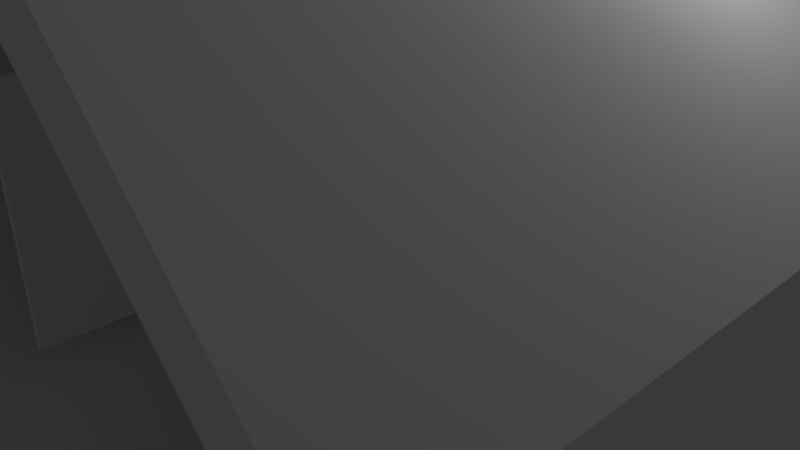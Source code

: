 # Source: Corridoiospazialo.blend  (saved by Blender 2.78.0; exported with 4.5.12 LTS)
import bpy
from mathutils import Matrix  # noqa: F401  (used for matrix-valued properties, if any)

bpy.ops.wm.read_factory_settings(use_empty=True)
scene = bpy.context.scene
scene.name = 'Scene'

# ---- collections
col_collection_1 = bpy.data.collections.new('Collection 1'); scene.collection.children.link(col_collection_1)

# ---- materials (node trees are filled in below, after node groups)
mat_material_002 = bpy.data.materials.new('Material.002')
mat_material_002.alpha_threshold = 0.0
mat_material_002.use_transparent_shadow = False
mat_material_002.roughness = 0.5

# ---- material node trees

# ---- world
world_world = bpy.data.worlds.new('World'); scene.world = world_world
world_world.color = (0.05088, 0.05088, 0.05088)
world_world.use_sun_shadow = False
world_world.sun_shadow_jitter_overblur = 0.0
world_world.cycles.sampling_method = 'MANUAL'

# ---- cameras
cam_camera = bpy.data.cameras.new('Camera')
cam_camera.clip_end = 100.0
cam_camera.lens = 35.0
cam_camera.sensor_width = 32.0
cam_camera.sensor_height = 18.0
cam_camera.ortho_scale = 7.314
cam_camera.dof.focus_distance = 0.0
cam_camera.dof.aperture_fstop = 128.0

# ---- lights
light_lamp = bpy.data.lights.new('Lamp', 'POINT')
light_lamp.transmission_factor = 0.0
light_lamp.cutoff_distance = 30.0
light_lamp.energy = 100.0
light_lamp.shadow_buffer_clip_start = 1.001
light_lamp.shadow_soft_size = 0.1
light_lamp.shadow_maximum_resolution = 0.006
light_lamp.use_absolute_resolution = True

# ---- meshes
me_cube_009 = bpy.data.meshes.new('Cube.009')
me_cube_009.from_pydata([(-2.055, -4.451, -0.07182), (-2.055, -4.451, 0.07182), (-2.055, 4.451, -0.07182), (-2.055, 4.451, 0.07182), (2.055, -4.451, -0.07182), (2.055, -4.451, 0.07182), (2.055, 4.451, -0.07182), (2.055, 4.451, 0.07182)], [], [(0, 1, 3, 2), (2, 3, 7, 6), (6, 7, 5, 4), (4, 5, 1, 0), (2, 6, 4, 0), (7, 3, 1, 5)])
me_cube_009.use_remesh_preserve_volume = False
me_cube_009.use_remesh_preserve_attributes = False
me_cube_009.use_mirror_vertex_groups = False
me_cube_009.update()
me_cube_008 = bpy.data.meshes.new('Cube.008')
me_cube_008.from_pydata([(-2.055, -4.451, -0.07182), (-2.055, -4.451, 0.07182), (-2.055, 4.451, -0.07182), (-2.055, 4.451, 0.07182), (2.055, -4.451, -0.07182), (2.055, -4.451, 0.07182), (2.055, 4.451, -0.07182), (2.055, 4.451, 0.07182)], [], [(0, 1, 3, 2), (2, 3, 7, 6), (6, 7, 5, 4), (4, 5, 1, 0), (2, 6, 4, 0), (7, 3, 1, 5)])
me_cube_008.use_remesh_preserve_volume = False
me_cube_008.use_remesh_preserve_attributes = False
me_cube_008.use_mirror_vertex_groups = False
me_cube_008.update()
me_cube_007 = bpy.data.meshes.new('Cube.007')
me_cube_007.from_pydata([(-2.055, -4.451, -0.07182), (-2.055, -4.451, 0.07182), (-2.055, 4.451, -0.07182), (-2.055, 4.451, 0.07182), (2.055, -4.451, -0.07182), (2.055, -4.451, 0.07182), (2.055, 4.451, -0.07182), (2.055, 4.451, 0.07182)], [], [(0, 1, 3, 2), (2, 3, 7, 6), (6, 7, 5, 4), (4, 5, 1, 0), (2, 6, 4, 0), (7, 3, 1, 5)])
me_cube_007.use_remesh_preserve_volume = False
me_cube_007.use_remesh_preserve_attributes = False
me_cube_007.use_mirror_vertex_groups = False
me_cube_007.update()
me_cube_006 = bpy.data.meshes.new('Cube.006')
me_cube_006.from_pydata([(-2.055, -4.451, -0.07182), (-2.055, -4.451, 0.07182), (-2.055, 4.451, -0.07182), (-2.055, 4.451, 0.07182), (2.055, -4.451, -0.07182), (2.055, -4.451, 0.07182), (2.055, 4.451, -0.07182), (2.055, 4.451, 0.07182)], [], [(0, 1, 3, 2), (2, 3, 7, 6), (6, 7, 5, 4), (4, 5, 1, 0), (2, 6, 4, 0), (7, 3, 1, 5)])
me_cube_006.use_remesh_preserve_volume = False
me_cube_006.use_remesh_preserve_attributes = False
me_cube_006.use_mirror_vertex_groups = False
me_cube_006.update()
me_cube_003 = bpy.data.meshes.new('Cube.003')
me_cube_003.from_pydata([(1.533, 0.9548, -0.4274), (1.482, 0.9556, -0.4786), (1.357, 1.081, -0.4786), (1.356, 1.132, -0.4274), (1.482, 1.132, -0.3014), (1.533, 1.081, -0.3014), (1.533, -1.081, -0.3014), (1.482, -1.132, -0.3014), (1.356, -1.132, -0.4274), (1.357, -1.081, -0.4786), (1.482, -0.9556, -0.4786), (1.533, -0.9548, -0.4274), (-1.482, -1.132, -0.3014), (-1.533, -1.081, -0.3014), (-1.533, -0.9548, -0.4274), (-1.482, -0.9556, -0.4786), (-1.357, -1.081, -0.4786), (-1.356, -1.132, -0.4274), (-1.356, 1.132, -0.4274), (-1.357, 1.081, -0.4786), (-1.482, 0.9556, -0.4786), (-1.533, 0.9548, -0.4274), (-1.533, 1.081, -0.3014), (-1.482, 1.132, -0.3014), (1.533, 1.081, 1.021), (1.482, 1.132, 1.021), (1.356, 1.132, 1.147), (1.356, 1.081, 1.198), (1.482, 0.9548, 1.198), (1.533, 0.9548, 1.147), (1.533, -0.9548, 1.147), (1.482, -0.9548, 1.198), (1.356, -1.081, 1.198), (1.356, -1.132, 1.147), (1.482, -1.132, 1.021), (1.533, -1.081, 1.021), (-1.356, -1.132, 1.147), (-1.356, -1.081, 1.198), (-1.482, -0.9548, 1.198), (-1.533, -0.9548, 1.147), (-1.533, -1.081, 1.021), (-1.482, -1.132, 1.021), (-1.482, 1.132, 1.021), (-1.533, 1.081, 1.021), (-1.533, 0.9548, 1.147), (-1.482, 0.9548, 1.198), (-1.356, 1.081, 1.198), (-1.356, 1.132, 1.147), (1.381, 1.036, -1.009), (1.403, 1.013, -1.009), (1.403, -1.013, -1.009), (1.381, -1.036, -1.009), (-1.381, -1.036, -1.009), (-1.403, -1.013, -1.009), (-1.403, 1.013, -1.009), (-1.381, 1.036, -1.009), (1.403, 1.013, -0.4786), (1.381, 1.036, -0.4786), (1.381, -1.036, -0.4786), (1.403, -1.013, -0.4786), (-1.403, -1.013, -0.4786), (-1.381, -1.036, -0.4786), (-1.381, 1.036, -0.4786), (-1.403, 1.013, -0.4786), (-1.403, -0.3378, -1.009), (-1.403, 0.3378, -1.009), (1.403, 0.3378, -1.009), (1.403, -0.3378, -1.009), (0.4602, -1.036, -1.009), (-0.4602, -1.036, -1.009), (-0.4602, 1.036, -1.009), (0.4602, 1.036, -1.009), (-1.403, -0.3378, -0.6527), (-1.403, 0.3378, -0.6527), (1.403, 0.3378, -0.6527), (1.403, -0.3378, -0.6527), (0.4602, -1.036, -0.6527), (-0.4602, -1.036, -0.6527), (0.4602, 1.036, -0.6527), (-0.4602, 1.036, -0.6527), (-1.293, -0.3378, -1.009), (-1.293, 0.3378, -1.009), (-1.293, -0.3378, -0.6527), (-1.293, 0.3378, -0.6527), (1.293, 0.3378, -1.009), (1.293, -0.3378, -1.009), (1.293, 0.3378, -0.6527), (1.293, -0.3378, -0.6527), (0.4602, -0.9262, -1.009), (-0.4602, -0.9262, -1.009), (0.4602, -0.9262, -0.6527), (-0.4602, -0.9262, -0.6527), (-0.4602, 0.9262, -1.009), (0.4602, 0.9262, -1.009), (0.4602, 0.9262, -0.6527), (-0.4602, 0.9262, -0.6527), (1.368, 0.9885, -1.043), (1.347, 1.01, -1.043), (1.347, -1.01, -1.043), (1.368, -0.9885, -1.043), (-1.368, -0.9885, -1.043), (-1.347, -1.01, -1.043), (-1.347, 1.01, -1.043), (-1.368, 0.9885, -1.043), (0.4489, 1.01, -1.043), (1.368, -0.3295, -1.043), (-0.4489, -1.01, -1.043), (-1.368, 0.3295, -1.043), (-1.368, -0.3295, -1.043), (1.368, 0.3295, -1.043), (0.4489, -1.01, -1.043), (-0.4489, 1.01, -1.043), (-1.262, -0.3295, -1.043), (-1.262, 0.3295, -1.043), (1.262, 0.3295, -1.043), (1.262, -0.3295, -1.043), (0.4489, -0.9034, -1.043), (-0.4489, -0.9034, -1.043), (-0.4489, 0.9034, -1.043), (0.4489, 0.9034, -1.043), (1.381, 1.036, -0.6527), (1.403, 1.013, -0.6527), (1.403, -1.013, -0.6527), (1.381, -1.036, -0.6527), (-1.381, -1.036, -0.6527), (-1.403, -1.013, -0.6527), (-1.403, 1.013, -0.6527), (-1.381, 1.036, -0.6527)], [], [(8, 33, 36, 17), (7, 8, 11, 6), (4, 5, 0, 3), (40, 41, 36, 39), (0, 29, 30, 11), (22, 23, 18, 21), (13, 14, 17, 12), (41, 12, 17, 36), (14, 39, 44, 21), (37, 38, 39, 36), (46, 45, 28, 27), (43, 44, 47, 42), (47, 44, 45, 46), (0, 11, 10, 1), (24, 5, 4, 25), (2, 19, 18, 3), (22, 43, 42, 23), (46, 27, 26, 47), (34, 7, 6, 35), (28, 31, 30, 29), (8, 17, 16, 9), (40, 13, 12, 41), (32, 37, 36, 33), (14, 21, 20, 15), (38, 45, 44, 39), (35, 6, 11, 30), (1, 2, 3, 0), (11, 8, 9, 10), (17, 14, 15, 16), (19, 20, 21, 18), (126, 63, 62, 127), (122, 59, 58, 123), (124, 61, 60, 125), (93, 71, 104, 119), (49, 66, 109, 96), (28, 45, 38, 31), (92, 93, 119, 118), (42, 47, 18, 23), (74, 75, 87, 86), (18, 47, 26, 3), (96, 109, 114, 115, 105, 99, 98, 110, 116, 117, 106, 101, 100, 108, 112, 113, 107, 103, 102, 111, 118, 119, 104, 97), (25, 4, 3, 26), (24, 29, 0, 5), (40, 39, 14, 13), (22, 21, 44, 43), (34, 33, 8, 7), (94, 93, 92, 95), (88, 90, 91, 89), (84, 86, 87, 85), (80, 82, 83, 81), (78, 71, 93, 94), (68, 76, 90, 88), (72, 73, 83, 82), (70, 79, 95, 92), (77, 69, 89, 91), (66, 74, 86, 84), (79, 78, 94, 95), (75, 67, 85, 87), (64, 72, 82, 80), (68, 88, 116, 110), (76, 77, 91, 90), (73, 65, 81, 83), (71, 48, 97, 104), (89, 69, 106, 117), (84, 85, 115, 114), (67, 50, 99, 105), (53, 64, 108, 100), (52, 53, 100, 101), (69, 52, 101, 106), (48, 49, 96, 97), (65, 54, 103, 107), (66, 84, 114, 109), (88, 89, 117, 116), (85, 67, 105, 115), (54, 55, 102, 103), (55, 70, 111, 102), (64, 80, 112, 108), (80, 81, 113, 112), (70, 92, 118, 111), (50, 51, 98, 99), (51, 68, 110, 98), (81, 65, 107, 113), (37, 32, 31, 38), (31, 32, 33, 30), (34, 35, 30, 33), (27, 28, 29, 26), (24, 25, 26, 29), (120, 57, 56, 121), (20, 19, 62, 63), (16, 15, 60, 61), (10, 9, 58, 59), (57, 2, 1, 56), (1, 10, 59, 56), (2, 57, 62, 19), (15, 20, 63, 60), (9, 16, 61, 58), (48, 120, 121, 49), (50, 122, 123, 51), (52, 124, 125, 53), (54, 126, 127, 55), (48, 71, 78, 120), (55, 127, 79, 70), (54, 65, 73, 126), (53, 125, 72, 64), (52, 69, 77, 124), (51, 123, 76, 68), (50, 67, 75, 122), (49, 121, 74, 66), (63, 126, 73, 72, 125, 60), (61, 124, 77, 76, 123, 58), (59, 122, 75, 74, 121, 56), (57, 120, 78, 79, 127, 62)])
me_cube_003.polygons.foreach_set('use_smooth', [True] * 112)
_k = set([(0, 1), (0, 5), (0, 11), (1, 2), (1, 10), (2, 3), (2, 19), (3, 4), (3, 18), (4, 5), (4, 25), (5, 24), (6, 7), (6, 11), (6, 35), (7, 8), (7, 34), (8, 9), (8, 17), (9, 10), (9, 16), (10, 11), (12, 13), (12, 17), (12, 41), (13, 14), (13, 40), (14, 15), (14, 21), (15, 16), (15, 20), (16, 17), (18, 19), (18, 23), (19, 20), (20, 21), (21, 22), (22, 23), (22, 43), (23, 42), (24, 25), (24, 29), (25, 26), (26, 27), (26, 47), (27, 28), (27, 46), (28, 29), (28, 31), (29, 30), (30, 31), (30, 35), (31, 32), (32, 33), (32, 37), (33, 34), (33, 36), (34, 35), (36, 37), (36, 41), (37, 38), (38, 39), (38, 45), (39, 40), (39, 44), (40, 41), (42, 43), (42, 47), (43, 44), (44, 45), (45, 46), (46, 47), (48, 49), (48, 71), (48, 97), (48, 120), (49, 66), (49, 96), (49, 121), (50, 51), (50, 67), (50, 99), (50, 122), (51, 68), (51, 98), (51, 123), (52, 53), (52, 69), (52, 101), (52, 124), (53, 64), (53, 100), (53, 125), (54, 55), (54, 65), (54, 103), (54, 126), (55, 70), (55, 102), (55, 127), (56, 57), (56, 59), (56, 121), (57, 62), (57, 120), (58, 59), (58, 61), (58, 123), (59, 122), (60, 61), (60, 63), (60, 125), (61, 124), (62, 63), (62, 127), (63, 126), (64, 72), (64, 80), (64, 108), (65, 73), (65, 81), (65, 107), (66, 74), (66, 84), (66, 109), (67, 75), (67, 85), (67, 105), (68, 76), (68, 88), (68, 110), (69, 77), (69, 89), (69, 106), (70, 79), (70, 92), (70, 111), (71, 78), (71, 93), (71, 104), (72, 73), (72, 82), (73, 83), (74, 75), (74, 86), (75, 87), (76, 77), (76, 90), (77, 91), (78, 79), (78, 94), (79, 95), (80, 81), (80, 82), (80, 112), (81, 83), (81, 113), (82, 83), (84, 85), (84, 86), (84, 114), (85, 87), (85, 115), (86, 87), (88, 89), (88, 90), (88, 116), (89, 91), (89, 117), (90, 91), (92, 93), (92, 95), (92, 118), (93, 94), (93, 119), (94, 95), (96, 97), (96, 109), (97, 104), (98, 99), (98, 110), (99, 105), (100, 101), (100, 108), (101, 106), (102, 103), (102, 111), (103, 107), (104, 119), (105, 115), (106, 117), (107, 113), (108, 112), (109, 114), (110, 116), (111, 118), (112, 113), (114, 115), (116, 117), (118, 119)])
me_cube_003.attributes.new('sharp_edge', 'BOOLEAN', 'EDGE').data.foreach_set('value', [ (min(e.vertices), max(e.vertices)) in _k for e in me_cube_003.edges])
_uv = me_cube_003.uv_layers.new(name='UVMap')
_uv.uv.foreach_set('vector', [0.3581, 0.4575, 0.3581, 0.6499, 0.02681, 0.6499, 0.02681, 0.4575, 0.3736, 0.4729, 0.3736, 0.4575, 0.3952, 0.4575, 0.3798, 0.4729, 0.3192, 0.1379, 0.3129, 0.1379, 0.3129, 0.1225, 0.3346, 0.1225, 0.9516, 0.2994, 0.9579, 0.2994, 0.9579, 0.3148, 0.9362, 0.3148, 0.6285, 0.4575, 0.6285, 0.6498, 0.3952, 0.6498, 0.3952, 0.4575, 0.6875, 0.1379, 0.6813, 0.1379, 0.6813, 0.1225, 0.7029, 0.1225, 0.9516, 0.1379, 0.9362, 0.1225, 0.9579, 0.1225, 0.9579, 0.1379, 0.01141, 0.6345, 0.01141, 0.4729, 0.02681, 0.4575, 0.02681, 0.6499, 0.9362, 0.1225, 0.9362, 0.3148, 0.7029, 0.3148, 0.7029, 0.1225, 0.9516, 0.3211, 0.9362, 0.3211, 0.9362, 0.3148, 0.9579, 0.3148, 0.6875, 0.3365, 0.7029, 0.3211, 0.7029, 0.6832, 0.6875, 0.6678, 0.6875, 0.2994, 0.7029, 0.3148, 0.6813, 0.3148, 0.6813, 0.2994, 0.6813, 0.3148, 0.7029, 0.3148, 0.7029, 0.3211, 0.6875, 0.3211, 0.6285, 0.4575, 0.3952, 0.4575, 0.3951, 0.4512, 0.6286, 0.4512, 0.3129, 0.2994, 0.3129, 0.1379, 0.3192, 0.1379, 0.3192, 0.2994, 0.3344, 0.1162, 0.666, 0.1162, 0.6659, 0.1225, 0.3346, 0.1225, 0.6875, 0.1379, 0.6875, 0.2994, 0.6813, 0.2994, 0.6813, 0.1379, 0.6659, 0.3211, 0.3346, 0.3211, 0.3346, 0.3148, 0.6659, 0.3148, 0.3736, 0.6344, 0.3736, 0.4729, 0.3798, 0.4729, 0.3798, 0.6344, 0.6285, 0.6561, 0.3952, 0.6561, 0.3952, 0.6498, 0.6285, 0.6498, 0.3581, 0.4575, 0.02681, 0.4575, 0.02668, 0.4513, 0.3583, 0.4513, 0.9516, 0.2994, 0.9516, 0.1379, 0.9579, 0.1379, 0.9579, 0.2994, 0.3581, 0.6561, 0.02681, 0.6561, 0.02681, 0.6499, 0.3581, 0.6499, 0.9362, 0.1225, 0.7029, 0.1225, 0.7029, 0.1162, 0.9363, 0.1162, 0.9362, 0.3211, 0.7029, 0.3211, 0.7029, 0.3148, 0.9362, 0.3148, 0.3798, 0.6344, 0.3798, 0.4729, 0.3952, 0.4575, 0.3952, 0.6498, 0.3192, 0.1162, 0.3344, 0.1162, 0.3346, 0.1225, 0.3129, 0.1225, 0.3952, 0.4575, 0.3736, 0.4575, 0.3798, 0.4512, 0.3951, 0.4512, 0.9579, 0.1225, 0.9362, 0.1225, 0.9363, 0.1162, 0.9516, 0.1162, 0.6875, 0.1162, 0.7029, 0.1162, 0.7029, 0.1225, 0.6813, 0.1225, 0.6958, 0.09497, 0.6958, 0.1162, 0.693, 0.1162, 0.693, 0.09497, 0.3881, 0.43, 0.3881, 0.4512, 0.3853, 0.4512, 0.3853, 0.43, 0.9461, 0.09497, 0.9461, 0.1162, 0.9434, 0.1162, 0.9434, 0.09497, 0.7024, 0.8344, 0.7024, 0.8415, 0.6994, 0.8391, 0.6994, 0.8322, 0.6357, 0.3864, 0.5532, 0.3864, 0.5521, 0.3823, 0.6326, 0.3823, 0.7029, 0.6832, 0.7029, 0.3211, 0.9362, 0.3211, 0.9362, 0.6832, 0.5564, 0.05142, 0.444, 0.05142, 0.4454, 0.04731, 0.5551, 0.04731, 0.6813, 0.2994, 0.6659, 0.3148, 0.6659, 0.1225, 0.6813, 0.1379, 0.4462, 0.7799, 0.4462, 0.8625, 0.4328, 0.8625, 0.4328, 0.7799, 0.6659, 0.1225, 0.6659, 0.3148, 0.3346, 0.3148, 0.3346, 0.1225, 0.442, 0.7005, 0.442, 0.781, 0.4289, 0.781, 0.4289, 0.8615, 0.442, 0.8615, 0.442, 0.942, 0.4393, 0.9446, 0.3296, 0.9446, 0.3296, 0.9316, 0.22, 0.9316, 0.22, 0.9446, 0.1103, 0.9446, 0.1076, 0.942, 0.1076, 0.8615, 0.1207, 0.8615, 0.1207, 0.781, 0.1076, 0.781, 0.1076, 0.7005, 0.1103, 0.6978, 0.22, 0.6978, 0.22, 0.7108, 0.3296, 0.7108, 0.3296, 0.6978, 0.4393, 0.6978, 0.3192, 0.2994, 0.3192, 0.1379, 0.3346, 0.1225, 0.3346, 0.3148, 0.6439, 0.6344, 0.6285, 0.6498, 0.6285, 0.4575, 0.6439, 0.4729, 0.9516, 0.2994, 0.9362, 0.3148, 0.9362, 0.1225, 0.9516, 0.1379, 0.6875, 0.1379, 0.7029, 0.1225, 0.7029, 0.3148, 0.6875, 0.2994, 0.3736, 0.6344, 0.3581, 0.6499, 0.3581, 0.4575, 0.3736, 0.4729, 0.444, 0.09498, 0.444, 0.05142, 0.5564, 0.05142, 0.5564, 0.09498, 0.2487, 0.3865, 0.2487, 0.43, 0.1363, 0.43, 0.1363, 0.3865, 0.5532, 0.3864, 0.5532, 0.43, 0.4706, 0.43, 0.4706, 0.3864, 0.8609, 0.05142, 0.8609, 0.09497, 0.7783, 0.09497, 0.7783, 0.05142, 0.7978, 0.7703, 0.7978, 0.7377, 0.8046, 0.7377, 0.8046, 0.7703, 0.7989, 0.8321, 0.7989, 0.7995, 0.8057, 0.7995, 0.8057, 0.8321, 0.1034, 0.8625, 0.1034, 0.7799, 0.1168, 0.7799, 0.1168, 0.8625, 0.7844, 0.9138, 0.8157, 0.9138, 0.8157, 0.9208, 0.7844, 0.9208, 0.7382, 0.8672, 0.7382, 0.8346, 0.745, 0.8346, 0.745, 0.8672, 0.7785, 0.8321, 0.7785, 0.7995, 0.7853, 0.7995, 0.7853, 0.8321, 0.2186, 0.6947, 0.331, 0.6947, 0.331, 0.7081, 0.2186, 0.7081, 0.7278, 0.7885, 0.6965, 0.7885, 0.6965, 0.7814, 0.7278, 0.7814, 0.7989, 0.7995, 0.7989, 0.8321, 0.7921, 0.8321, 0.7921, 0.7995, 0.7083, 0.8423, 0.7083, 0.8493, 0.7054, 0.8501, 0.7054, 0.8432, 0.331, 0.9477, 0.2186, 0.9477, 0.2186, 0.9344, 0.331, 0.9344, 0.7853, 0.8321, 0.7853, 0.7995, 0.7921, 0.7995, 0.7921, 0.8321, 0.444, 0.05142, 0.3316, 0.05142, 0.3357, 0.04731, 0.4454, 0.04731, 0.7024, 0.8493, 0.7024, 0.8423, 0.7054, 0.8432, 0.7054, 0.8501, 0.5532, 0.3864, 0.4706, 0.3864, 0.4716, 0.3823, 0.5521, 0.3823, 0.4706, 0.3864, 0.3881, 0.3864, 0.3911, 0.3823, 0.4716, 0.3823, 0.9434, 0.05142, 0.8609, 0.05142, 0.8598, 0.04731, 0.9403, 0.04731, 0.9461, 0.05142, 0.9434, 0.05142, 0.9403, 0.04731, 0.943, 0.04731, 0.1363, 0.3865, 0.02382, 0.3865, 0.02797, 0.3824, 0.1376, 0.3824, 0.3316, 0.05142, 0.3288, 0.05142, 0.3331, 0.04731, 0.3357, 0.04731, 0.7783, 0.05142, 0.6958, 0.05142, 0.6988, 0.04731, 0.7793, 0.04731, 0.6965, 0.8419, 0.6965, 0.8348, 0.6994, 0.8322, 0.6994, 0.8391, 0.2487, 0.3865, 0.1363, 0.3865, 0.1376, 0.3824, 0.2473, 0.3824, 0.6965, 0.8489, 0.6965, 0.8419, 0.6994, 0.8446, 0.6994, 0.8515, 0.6958, 0.05142, 0.693, 0.05142, 0.6962, 0.04731, 0.6988, 0.04731, 0.6689, 0.05142, 0.5564, 0.05142, 0.5551, 0.04731, 0.6647, 0.04731, 0.7024, 0.8415, 0.7024, 0.8486, 0.6994, 0.8501, 0.6994, 0.8432, 0.8609, 0.05142, 0.7783, 0.05142, 0.7793, 0.04731, 0.8598, 0.04731, 0.7083, 0.8322, 0.7083, 0.8393, 0.7054, 0.84, 0.7054, 0.8331, 0.3881, 0.3864, 0.3853, 0.3864, 0.3885, 0.3823, 0.3911, 0.3823, 0.3611, 0.3865, 0.2487, 0.3865, 0.2473, 0.3824, 0.357, 0.3824, 0.7024, 0.8393, 0.7024, 0.8322, 0.7054, 0.8339, 0.7054, 0.8408, 0.9516, 0.3365, 0.9516, 0.6678, 0.9362, 0.6832, 0.9362, 0.3211, 0.3952, 0.6561, 0.3798, 0.6561, 0.3736, 0.6498, 0.3952, 0.6498, 0.3736, 0.6344, 0.3798, 0.6344, 0.3952, 0.6498, 0.3736, 0.6498, 0.3346, 0.3211, 0.3192, 0.3211, 0.3129, 0.3148, 0.3346, 0.3148, 0.3129, 0.2994, 0.3192, 0.2994, 0.3346, 0.3148, 0.3129, 0.3148, 0.3316, 0.09498, 0.3316, 0.1162, 0.3288, 0.1162, 0.3288, 0.09498, 0.09372, 0.7045, 0.109, 0.6892, 0.1061, 0.6947, 0.1034, 0.6974, 0.109, 0.9533, 0.09372, 0.9379, 0.1034, 0.945, 0.1061, 0.9477, 0.4558, 0.9379, 0.4406, 0.9533, 0.4434, 0.9477, 0.4462, 0.945, 0.4434, 0.6947, 0.4406, 0.6892, 0.4558, 0.7045, 0.4462, 0.6974, 0.4558, 0.7045, 0.4558, 0.9379, 0.4462, 0.945, 0.4462, 0.6974, 0.4406, 0.6892, 0.4434, 0.6947, 0.1061, 0.6947, 0.109, 0.6892, 0.09372, 0.9379, 0.09372, 0.7045, 0.1034, 0.6974, 0.1034, 0.945, 0.4406, 0.9533, 0.109, 0.9533, 0.1061, 0.9477, 0.4434, 0.9477, 0.3316, 0.05142, 0.3316, 0.09498, 0.3288, 0.09498, 0.3288, 0.05142, 0.3881, 0.3864, 0.3881, 0.43, 0.3853, 0.43, 0.3853, 0.3864, 0.9461, 0.05142, 0.9461, 0.09497, 0.9434, 0.09497, 0.9434, 0.05142, 0.6958, 0.05142, 0.6958, 0.09497, 0.693, 0.09497, 0.693, 0.05142, 0.3316, 0.05142, 0.444, 0.05142, 0.444, 0.09498, 0.3316, 0.09498, 0.6689, 0.05142, 0.6689, 0.09498, 0.5564, 0.09498, 0.5564, 0.05142, 0.6958, 0.05142, 0.7783, 0.05142, 0.7783, 0.09497, 0.6958, 0.09497, 0.9434, 0.05142, 0.9434, 0.09497, 0.8609, 0.09497, 0.8609, 0.05142, 0.02382, 0.3865, 0.1363, 0.3865, 0.1363, 0.43, 0.02382, 0.43, 0.3611, 0.3865, 0.3611, 0.43, 0.2487, 0.43, 0.2487, 0.3865, 0.3881, 0.3864, 0.4706, 0.3864, 0.4706, 0.43, 0.3881, 0.43, 0.6357, 0.3864, 0.6357, 0.43, 0.5532, 0.43, 0.5532, 0.3864, 0.6958, 0.1162, 0.6958, 0.09497, 0.7783, 0.09497, 0.8609, 0.09497, 0.9434, 0.09497, 0.9434, 0.1162, 0.02382, 0.4513, 0.02382, 0.43, 0.1363, 0.43, 0.2487, 0.43, 0.3611, 0.43, 0.3611, 0.4513, 0.3881, 0.4512, 0.3881, 0.43, 0.4706, 0.43, 0.5532, 0.43, 0.6357, 0.43, 0.6357, 0.4512, 0.3316, 0.1162, 0.3316, 0.09498, 0.444, 0.09498, 0.5564, 0.09498, 0.6689, 0.09498, 0.6689, 0.1162])
_uv.active_render = True
_uv = me_cube_003.uv_layers.new(name='UVMap.001')
_uv.uv.foreach_set('vector', [0.178, 0.2863, 0.178, 1.073, -1.178, 1.073, -1.178, 0.2863, 0.2411, 0.3493, 0.178, 0.2863, 0.2666, 0.2863, 0.2666, 0.3493, 0.2411, 0.066, 0.2666, 0.04043, 0.2666, -0.02259, 0.178, 0.066, 0.9596, 0.01044, 0.934, 0.01044, 0.934, 0.07346, 1.023, 0.07346, 0.9774, 0.2863, 0.9774, 1.073, 0.02259, 1.073, 0.02259, 0.2863, 0.7334, 0.3493, 0.7589, 0.3493, 0.822, 0.2863, 0.7334, 0.2863, 0.9596, 0.3493, 1.023, 0.2863, 0.934, 0.2863, 0.934, 0.3493, 0.7589, 0.01044, 0.7589, -0.6507, 0.822, -0.7137, 0.822, 0.07346, 0.02259, 0.2863, 0.02259, 1.073, 0.9774, 1.073, 0.9774, 0.2863, 0.9596, 0.09902, 1.023, 0.09902, 1.023, 0.07346, 0.934, 0.07346, 0.822, 0.04043, 0.7589, -0.02259, 2.241, -0.02259, 2.178, 0.04043, 0.7334, 0.01044, 0.7334, 0.07346, 0.822, 0.07346, 0.7589, 0.01044, 0.822, 0.07346, 0.7334, 0.07346, 0.7589, 0.09902, 0.822, 0.09902, 0.2666, 0.9774, 0.2666, 0.02259, 0.2411, 0.02222, 0.2411, 0.9778, 0.2666, 0.01044, 0.2666, -0.6507, 0.2411, -0.6507, 0.2411, 0.01044, 0.1785, 0.04043, -1.179, 0.04043, -1.178, 0.066, 0.178, 0.066, 0.7334, 0.3493, 0.7334, 1.01, 0.7589, 1.01, 0.7589, 0.3493, 0.822, 0.04043, 2.178, 0.04043, 2.178, 0.066, 0.822, 0.066, 0.2411, 0.01044, 0.2411, -0.6507, 0.2666, -0.6507, 0.2666, 0.01044, 0.2411, 0.9774, 0.2411, 0.02259, 0.2666, 0.02259, 0.2666, 0.9774, 0.178, 0.934, -1.178, 0.934, -1.179, 0.9596, 0.1785, 0.9596, 0.7334, 0.01044, 0.7334, -0.6507, 0.7589, -0.6507, 0.7589, 0.01044, 0.178, 0.9596, -1.178, 0.9596, -1.178, 0.934, 0.178, 0.934, 0.7334, 0.02259, 0.7334, 0.9774, 0.7589, 0.9778, 0.7589, 0.02222, 0.7589, 0.02259, 0.7589, 0.9774, 0.7334, 0.9774, 0.7334, 0.02259, 0.9596, 0.01044, 0.9596, -0.6507, 1.023, -0.7137, 1.023, 0.07346, 0.9778, 0.2607, 1.04, 0.2607, 1.066, 0.2863, 0.9774, 0.2863, 0.02259, 0.2863, -0.066, 0.2863, -0.04043, 0.2607, 0.02222, 0.2607, 0.934, 0.2863, 1.023, 0.2863, 1.022, 0.2607, 0.9596, 0.2607, 0.04043, 0.2607, -0.02222, 0.2607, -0.02259, 0.2863, 0.066, 0.2863, -2.189, 0.1737, -2.189, 0.2607, -2.132, 0.2607, -2.132, 0.1737, -4.917, 0.1737, -4.917, 0.2607, -4.861, 0.2607, -4.861, 0.1737, -3.37, 0.1737, -3.37, 0.2607, -3.313, 0.2607, -3.313, 0.1737, 0.9631, 0.9954, 1.018, 0.9954, 1.005, 0.9786, 0.9517, 0.9786, 0.2015, 0.006688, 0.2015, -0.3311, 0.1842, -0.3353, 0.1842, -0.005774, 0.2411, 0.9774, -1.241, 0.9774, -1.241, 0.02259, 0.2411, 0.02259, 0.2699, 0.9954, 0.7301, 0.9954, 0.7244, 0.9786, 0.2756, 0.9786, 0.7589, 0.01044, 0.822, 0.07346, 0.822, -0.7137, 0.7589, -0.6507, 0.2015, 0.5094, 0.2015, 0.1737, 0.1467, 0.1737, 0.1467, 0.5094, 0.822, 0.2863, 0.822, 1.073, 2.178, 1.073, 2.178, 0.2863, 0.1842, 0.9942, 0.1842, 0.6647, 0.1308, 0.6647, 0.1308, 0.3353, 0.1842, 0.3353, 0.1842, 0.005774, 0.1733, -0.005164, -0.2756, -0.005164, -0.2756, 0.04828, -0.7244, 0.04828, -0.7244, -0.005164, -1.173, -0.005164, -1.184, 0.005774, -1.184, 0.3353, -1.131, 0.3353, -1.131, 0.6647, -1.184, 0.6647, -1.184, 0.9942, -1.173, 1.005, -0.7244, 1.005, -0.7244, 0.9517, -0.2756, 0.9517, -0.2756, 1.005, 0.1733, 1.005, 0.2411, 0.01044, 0.2411, -0.6507, 0.178, -0.7137, 0.178, 0.07346, 0.04043, 0.01044, -0.02259, 0.07346, -0.02259, -0.7137, 0.04043, -0.6507, 0.9596, 0.01044, 1.023, 0.07346, 1.023, -0.7137, 0.9596, -0.6507, 0.04043, 0.3493, -0.02259, 0.2863, -0.02259, 1.073, 0.04043, 1.01, 0.2411, 0.01044, 0.178, 0.07346, 0.178, -0.7137, 0.2411, -0.6507, -1.156, 0.1737, -1.156, -0.004585, -1.617, -0.004585, -1.617, 0.1737, -4.346, -0.004585, -4.346, 0.1737, -3.885, 0.1737, -3.885, -0.004585, -0.1918, -0.004585, -0.1918, 0.1737, 0.1467, 0.1737, 0.1467, -0.004585, -2.92, -0.004585, -2.92, 0.1737, -2.582, 0.1737, -2.582, -0.004585, -1.101, 0.1737, -1.101, -0.004585, -1.156, -0.004585, -1.156, 0.1737, -4.4, -0.004585, -4.4, 0.1737, -4.346, 0.1737, -4.346, -0.004585, -2.527, 0.5094, -2.527, 0.1737, -2.582, 0.1737, -2.582, 0.5094, -1.672, -0.004585, -1.672, 0.1737, -1.617, 0.1737, -1.617, -0.004585, -3.83, 0.1737, -3.83, -0.004585, -3.885, -0.004585, -3.885, 0.1737, -0.2466, -0.004585, -0.2466, 0.1737, -0.1918, 0.1737, -0.1918, -0.004585, -1.101, 0.631, -1.101, 0.1737, -1.156, 0.1737, -1.156, 0.631, 0.2015, 0.1737, 0.2015, -0.004585, 0.1467, -0.004585, 0.1467, 0.1737, -2.975, -0.004585, -2.975, 0.1737, -2.92, 0.1737, -2.92, -0.004585, 0.9821, 0.9954, 1.037, 0.9954, 1.048, 0.9786, 0.9948, 0.9786, -3.83, 0.631, -3.83, 0.1737, -3.885, 0.1737, -3.885, 0.631, -2.527, 0.1737, -2.527, -0.004585, -2.582, -0.004585, -2.582, 0.1737, 0.7301, 0.9954, 1.19, 0.9954, 1.173, 0.9786, 0.7244, 0.9786, 0.03689, 0.9954, -0.0179, 0.9954, -0.005164, 0.9786, 0.04828, 0.9786, 0.6689, 0.9954, 0.3311, 0.9954, 0.3353, 0.9786, 0.6647, 0.9786, 0.2015, 0.3311, 0.2015, -0.006688, 0.1842, 0.005774, 0.1842, 0.3353, 0.7985, 0.9933, 0.7985, 1.331, 0.8158, 1.335, 0.8158, 1.006, 0.8097, 0.9821, 0.7985, 0.9933, 0.8158, 1.006, 0.8267, 0.9948, 0.2699, 0.9954, -0.1903, 0.9954, -0.1733, 0.9786, 0.2756, 0.9786, 0.1903, 0.0179, 0.2015, 0.006688, 0.1842, -0.005774, 0.1733, 0.005164, 0.7985, 0.6689, 0.7985, 1.007, 0.8158, 0.9942, 0.8158, 0.6647, 0.2015, 0.9954, 0.1467, 0.9954, 0.1308, 0.9786, 0.1842, 0.9786, 0.7301, 0.9954, 0.2699, 0.9954, 0.2756, 0.9786, 0.7244, 0.9786, 0.1467, 0.9954, 0.2015, 0.9954, 0.1842, 0.9786, 0.1308, 0.9786, 0.7985, 0.006688, 0.8097, 0.0179, 0.8267, 0.005164, 0.8158, -0.005774, 0.8097, 0.9954, 1.27, 0.9954, 1.276, 0.9786, 0.8267, 0.9786, 0.7985, 0.9954, 0.8533, 0.9954, 0.8692, 0.9786, 0.8158, 0.9786, 0.3311, 0.9954, 0.6689, 0.9954, 0.6647, 0.9786, 0.3353, 0.9786, 0.0179, 0.9954, -0.03689, 0.9954, -0.04828, 0.9786, 0.005164, 0.9786, 0.2015, 0.9933, 0.1903, 0.9821, 0.1733, 0.9948, 0.1842, 1.006, 0.1903, 0.9954, -0.2699, 0.9954, -0.2756, 0.9786, 0.1733, 0.9786, 0.8533, 0.9954, 0.7985, 0.9954, 0.8158, 0.9786, 0.8692, 0.9786, 0.822, 0.9596, 2.178, 0.9596, 2.241, 1.023, 0.7589, 1.023, 0.2411, 0.09902, 0.178, 0.09902, 0.178, 0.07346, 0.2666, 0.07346, 0.2411, 0.01044, 0.2666, 0.01044, 0.2666, 0.07346, 0.178, 0.07346, 0.04043, 0.09902, -0.02259, 0.09902, -0.02259, 0.07346, 0.066, 0.07346, 0.2666, 0.04043, 0.2411, 0.066, 0.178, 0.066, 0.2666, -0.02259, -0.6412, 0.1737, -0.6412, 0.2607, -0.5844, 0.2607, -0.5844, 0.1737, 0.7589, 0.9778, 0.8215, 1.04, 0.8097, 1.018, 0.7985, 1.007, 0.8215, 0.9596, 0.7589, 1.022, 0.7985, 0.9933, 0.8097, 0.9821, 0.2411, 0.02222, 0.1785, -0.04043, 0.1903, -0.0179, 0.2015, -0.006688, 0.1903, 0.0179, 0.1785, 0.04043, 0.2411, -0.02222, 0.2015, 0.006687, 0.2411, 0.9778, 0.2411, 0.02222, 0.2015, -0.006688, 0.2015, 1.007, 0.1785, 0.04043, 0.1903, 0.0179, -1.19, 0.0179, -1.179, 0.04043, 0.7589, 0.02222, 0.7589, 0.9778, 0.7985, 1.007, 0.7985, -0.006688, 0.1785, 0.9596, -1.179, 0.9596, -1.19, 0.9821, 0.1903, 0.9821, -0.6412, -0.004585, -0.6412, 0.1737, -0.5844, 0.1737, -0.5844, -0.004585, -4.917, -0.004585, -4.917, 0.1737, -4.861, 0.1737, -4.861, -0.004585, -3.37, -0.004585, -3.37, 0.1737, -3.313, 0.1737, -3.313, -0.004585, -2.189, -0.004585, -2.189, 0.1737, -2.132, 0.1737, -2.132, -0.004585, -0.6412, -0.004585, -1.101, -0.004585, -1.101, 0.1737, -0.6412, 0.1737, -2.132, -0.004585, -2.132, 0.1737, -1.672, 0.1737, -1.672, -0.004585, -2.189, -0.004585, -2.527, -0.004585, -2.527, 0.1737, -2.189, 0.1737, -3.313, -0.004585, -3.313, 0.1737, -2.975, 0.1737, -2.975, -0.004585, -3.37, -0.004585, -3.83, -0.004585, -3.83, 0.1737, -3.37, 0.1737, -4.861, -0.004585, -4.861, 0.1737, -4.4, 0.1737, -4.4, -0.004585, 0.5393, -0.004585, 0.2015, -0.004585, 0.2015, 0.1737, 0.5393, 0.1737, -0.5844, -0.004585, -0.5844, 0.1737, -0.2466, 0.1737, -0.2466, -0.004585, 0.006688, 0.2607, 0.006688, 0.1737, -0.3311, 0.1737, -0.6689, 0.1737, -1.007, 0.1737, -1.007, 0.2607, 0.8097, 0.2607, 0.8097, 0.1737, 1.27, 0.1737, 1.73, 0.1737, 2.19, 0.1737, 2.19, 0.2607, 0.9933, 0.2607, 0.9933, 0.1737, 1.331, 0.1737, 1.669, 0.1737, 2.007, 0.1737, 2.007, 0.2607, 0.1903, 0.2607, 0.1903, 0.1737, -0.2699, 0.1737, -0.7301, 0.1737, -1.19, 0.1737, -1.19, 0.2607])
_ca = me_cube_003.color_attributes.new('Col', 'BYTE_COLOR', 'CORNER')
_ca.data.foreach_set('color', [1.0, 1.0, 1.0, 1.0, 1.0, 1.0, 1.0, 1.0, 1.0, 1.0, 1.0, 1.0, 1.0, 1.0, 1.0, 1.0, 1.0, 1.0, 1.0, 1.0, 1.0, 1.0, 1.0, 1.0, 1.0, 1.0, 1.0, 1.0, 1.0, 1.0, 1.0, 1.0, 1.0, 1.0, 1.0, 1.0, 1.0, 1.0, 1.0, 1.0, 1.0, 1.0, 1.0, 1.0, 1.0, 1.0, 1.0, 1.0, 1.0, 1.0, 1.0, 1.0, 1.0, 1.0, 1.0, 1.0, 1.0, 1.0, 1.0, 1.0, 1.0, 1.0, 1.0, 1.0, 1.0, 1.0, 1.0, 1.0, 1.0, 1.0, 1.0, 1.0, 1.0, 1.0, 1.0, 1.0, 1.0, 1.0, 1.0, 1.0, 1.0, 1.0, 1.0, 1.0, 1.0, 1.0, 1.0, 1.0, 1.0, 1.0, 1.0, 1.0, 1.0, 1.0, 1.0, 1.0, 1.0, 1.0, 1.0, 1.0, 1.0, 1.0, 1.0, 1.0, 1.0, 1.0, 1.0, 1.0, 1.0, 1.0, 1.0, 1.0, 1.0, 1.0, 1.0, 1.0, 1.0, 1.0, 1.0, 1.0, 1.0, 1.0, 1.0, 1.0, 1.0, 1.0, 1.0, 1.0, 1.0, 1.0, 1.0, 1.0, 1.0, 1.0, 1.0, 1.0, 1.0, 1.0, 1.0, 1.0, 1.0, 1.0, 1.0, 1.0, 1.0, 1.0, 1.0, 1.0, 1.0, 1.0, 1.0, 1.0, 1.0, 1.0, 1.0, 1.0, 1.0, 1.0, 1.0, 1.0, 1.0, 1.0, 1.0, 1.0, 1.0, 1.0, 1.0, 1.0, 1.0, 1.0, 1.0, 1.0, 1.0, 1.0, 1.0, 1.0, 1.0, 1.0, 1.0, 1.0, 1.0, 1.0, 1.0, 1.0, 1.0, 1.0, 1.0, 1.0, 1.0, 1.0, 1.0, 1.0, 1.0, 1.0, 1.0, 1.0, 1.0, 1.0, 1.0, 1.0, 1.0, 1.0, 1.0, 1.0, 1.0, 1.0, 1.0, 1.0, 1.0, 1.0, 1.0, 1.0, 1.0, 1.0, 1.0, 1.0, 1.0, 1.0, 1.0, 1.0, 1.0, 1.0, 1.0, 1.0, 1.0, 1.0, 1.0, 1.0, 1.0, 1.0, 1.0, 1.0, 1.0, 1.0, 1.0, 1.0, 1.0, 1.0, 1.0, 1.0, 1.0, 1.0, 1.0, 1.0, 1.0, 1.0, 1.0, 1.0, 1.0, 1.0, 1.0, 1.0, 1.0, 1.0, 1.0, 1.0, 1.0, 1.0, 1.0, 1.0, 1.0, 1.0, 1.0, 1.0, 1.0, 1.0, 1.0, 1.0, 1.0, 1.0, 1.0, 1.0, 1.0, 1.0, 1.0, 1.0, 1.0, 1.0, 1.0, 1.0, 1.0, 1.0, 1.0, 1.0, 1.0, 1.0, 1.0, 1.0, 1.0, 1.0, 1.0, 1.0, 1.0, 1.0, 1.0, 1.0, 1.0, 1.0, 1.0, 1.0, 1.0, 1.0, 1.0, 1.0, 1.0, 1.0, 1.0, 1.0, 1.0, 1.0, 1.0, 1.0, 1.0, 1.0, 1.0, 1.0, 1.0, 1.0, 1.0, 1.0, 1.0, 1.0, 1.0, 1.0, 1.0, 1.0, 1.0, 1.0, 1.0, 1.0, 1.0, 1.0, 1.0, 1.0, 1.0, 1.0, 1.0, 1.0, 1.0, 1.0, 1.0, 1.0, 1.0, 1.0, 1.0, 1.0, 1.0, 1.0, 1.0, 1.0, 1.0, 1.0, 1.0, 1.0, 1.0, 1.0, 1.0, 1.0, 1.0, 1.0, 1.0, 1.0, 1.0, 1.0, 1.0, 1.0, 1.0, 1.0, 1.0, 1.0, 1.0, 1.0, 1.0, 1.0, 1.0, 1.0, 1.0, 1.0, 1.0, 1.0, 1.0, 1.0, 1.0, 1.0, 1.0, 1.0, 1.0, 1.0, 1.0, 1.0, 1.0, 1.0, 1.0, 1.0, 1.0, 1.0, 1.0, 1.0, 1.0, 1.0, 1.0, 1.0, 1.0, 1.0, 1.0, 1.0, 1.0, 1.0, 1.0, 1.0, 1.0, 1.0, 1.0, 1.0, 1.0, 1.0, 1.0, 1.0, 1.0, 1.0, 1.0, 1.0, 1.0, 1.0, 1.0, 1.0, 1.0, 1.0, 1.0, 1.0, 1.0, 1.0, 1.0, 1.0, 1.0, 1.0, 1.0, 1.0, 1.0, 1.0, 1.0, 1.0, 1.0, 1.0, 1.0, 1.0, 1.0, 1.0, 1.0, 1.0, 1.0, 1.0, 1.0, 1.0, 1.0, 1.0, 1.0, 1.0, 1.0, 1.0, 1.0, 1.0, 1.0, 1.0, 1.0, 1.0, 1.0, 1.0, 1.0, 1.0, 1.0, 1.0, 1.0, 1.0, 1.0, 1.0, 1.0, 1.0, 1.0, 1.0, 1.0, 1.0, 1.0, 1.0, 1.0, 1.0, 1.0, 1.0, 1.0, 1.0, 1.0, 1.0, 1.0, 1.0, 1.0, 1.0, 1.0, 1.0, 1.0, 1.0, 1.0, 1.0, 1.0, 1.0, 1.0, 1.0, 1.0, 1.0, 1.0, 1.0, 1.0, 1.0, 1.0, 1.0, 1.0, 1.0, 1.0, 1.0, 1.0, 1.0, 1.0, 1.0, 1.0, 1.0, 1.0, 1.0, 1.0, 1.0, 1.0, 1.0, 1.0, 1.0, 1.0, 1.0, 1.0, 1.0, 1.0, 1.0, 1.0, 1.0, 1.0, 1.0, 1.0, 1.0, 1.0, 1.0, 1.0, 1.0, 1.0, 1.0, 1.0, 1.0, 1.0, 1.0, 1.0, 1.0, 1.0, 1.0, 1.0, 1.0, 1.0, 1.0, 1.0, 1.0, 1.0, 1.0, 1.0, 1.0, 1.0, 1.0, 1.0, 1.0, 1.0, 1.0, 1.0, 1.0, 1.0, 1.0, 1.0, 1.0, 1.0, 1.0, 1.0, 1.0, 1.0, 1.0, 1.0, 1.0, 1.0, 1.0, 1.0, 1.0, 1.0, 1.0, 1.0, 1.0, 1.0, 1.0, 1.0, 1.0, 1.0, 1.0, 1.0, 1.0, 1.0, 1.0, 1.0, 1.0, 1.0, 1.0, 1.0, 1.0, 1.0, 1.0, 1.0, 1.0, 1.0, 1.0, 1.0, 1.0, 1.0, 1.0, 1.0, 1.0, 1.0, 1.0, 1.0, 1.0, 1.0, 1.0, 1.0, 1.0, 1.0, 1.0, 1.0, 1.0, 1.0, 1.0, 1.0, 1.0, 1.0, 1.0, 1.0, 1.0, 1.0, 1.0, 1.0, 1.0, 1.0, 1.0, 1.0, 1.0, 1.0, 1.0, 1.0, 1.0, 1.0, 1.0, 1.0, 1.0, 1.0, 1.0, 1.0, 1.0, 1.0, 1.0, 1.0, 1.0, 1.0, 1.0, 1.0, 1.0, 1.0, 1.0, 1.0, 1.0, 1.0, 1.0, 1.0, 1.0, 1.0, 1.0, 1.0, 1.0, 1.0, 1.0, 1.0, 1.0, 1.0, 1.0, 1.0, 1.0, 1.0, 1.0, 1.0, 1.0, 1.0, 1.0, 1.0, 1.0, 1.0, 1.0, 1.0, 1.0, 1.0, 1.0, 1.0, 1.0, 1.0, 1.0, 1.0, 1.0, 1.0, 1.0, 1.0, 1.0, 1.0, 1.0, 1.0, 1.0, 1.0, 1.0, 1.0, 1.0, 1.0, 1.0, 1.0, 1.0, 1.0, 1.0, 1.0, 1.0, 1.0, 1.0, 1.0, 1.0, 1.0, 1.0, 1.0, 1.0, 1.0, 1.0, 1.0, 1.0, 1.0, 1.0, 1.0, 1.0, 1.0, 1.0, 1.0, 1.0, 1.0, 1.0, 1.0, 1.0, 1.0, 1.0, 1.0, 1.0, 1.0, 1.0, 1.0, 1.0, 1.0, 1.0, 1.0, 1.0, 1.0, 1.0, 1.0, 1.0, 1.0, 1.0, 1.0, 1.0, 1.0, 1.0, 1.0, 1.0, 1.0, 1.0, 1.0, 1.0, 1.0, 1.0, 1.0, 1.0, 1.0, 1.0, 1.0, 1.0, 1.0, 1.0, 1.0, 1.0, 1.0, 1.0, 1.0, 1.0, 1.0, 1.0, 1.0, 1.0, 1.0, 1.0, 1.0, 1.0, 1.0, 1.0, 1.0, 1.0, 1.0, 1.0, 1.0, 1.0, 1.0, 1.0, 1.0, 1.0, 1.0, 1.0, 1.0, 1.0, 1.0, 1.0, 1.0, 1.0, 1.0, 1.0, 1.0, 1.0, 1.0, 1.0, 1.0, 1.0, 1.0, 1.0, 1.0, 1.0, 1.0, 1.0, 1.0, 1.0, 1.0, 1.0, 1.0, 1.0, 1.0, 1.0, 1.0, 1.0, 1.0, 1.0, 1.0, 1.0, 1.0, 1.0, 1.0, 1.0, 1.0, 1.0, 1.0, 1.0, 1.0, 1.0, 1.0, 1.0, 1.0, 1.0, 1.0, 1.0, 1.0, 1.0, 1.0, 1.0, 1.0, 1.0, 1.0, 1.0, 1.0, 1.0, 1.0, 1.0, 1.0, 1.0, 1.0, 1.0, 1.0, 1.0, 1.0, 1.0, 1.0, 1.0, 1.0, 1.0, 1.0, 1.0, 1.0, 1.0, 1.0, 1.0, 1.0, 1.0, 1.0, 1.0, 1.0, 1.0, 1.0, 1.0, 1.0, 1.0, 1.0, 1.0, 1.0, 1.0, 1.0, 1.0, 1.0, 1.0, 1.0, 1.0, 1.0, 1.0, 1.0, 1.0, 1.0, 1.0, 1.0, 1.0, 1.0, 1.0, 1.0, 1.0, 1.0, 1.0, 1.0, 1.0, 1.0, 1.0, 1.0, 1.0, 1.0, 1.0, 1.0, 1.0, 1.0, 1.0, 1.0, 1.0, 1.0, 1.0, 1.0, 1.0, 1.0, 1.0, 1.0, 1.0, 1.0, 1.0, 1.0, 1.0, 1.0, 1.0, 1.0, 1.0, 1.0, 1.0, 1.0, 1.0, 1.0, 1.0, 1.0, 1.0, 1.0, 1.0, 1.0, 1.0, 1.0, 1.0, 1.0, 1.0, 1.0, 1.0, 1.0, 1.0, 1.0, 1.0, 1.0, 1.0, 1.0, 1.0, 1.0, 1.0, 1.0, 1.0, 1.0, 1.0, 1.0, 1.0, 1.0, 1.0, 1.0, 1.0, 1.0, 1.0, 1.0, 1.0, 1.0, 1.0, 1.0, 1.0, 1.0, 1.0, 1.0, 1.0, 1.0, 1.0, 1.0, 1.0, 1.0, 1.0, 1.0, 1.0, 1.0, 1.0, 1.0, 1.0, 1.0, 1.0, 1.0, 1.0, 1.0, 1.0, 1.0, 1.0, 1.0, 1.0, 1.0, 1.0, 1.0, 1.0, 1.0, 1.0, 1.0, 1.0, 1.0, 1.0, 1.0, 1.0, 1.0, 1.0, 1.0, 1.0, 1.0, 1.0, 1.0, 1.0, 1.0, 1.0, 1.0, 1.0, 1.0, 1.0, 1.0, 1.0, 1.0, 1.0, 1.0, 1.0, 1.0, 1.0, 1.0, 1.0, 1.0, 1.0, 1.0, 1.0, 1.0, 1.0, 1.0, 1.0, 1.0, 1.0, 1.0, 1.0, 1.0, 1.0, 1.0, 1.0, 1.0, 1.0, 1.0, 1.0, 1.0, 1.0, 1.0, 1.0, 1.0, 1.0, 1.0, 1.0, 1.0, 1.0, 1.0, 1.0, 1.0, 1.0, 1.0, 1.0, 1.0, 1.0, 1.0, 1.0, 1.0, 1.0, 1.0, 1.0, 1.0, 1.0, 1.0, 1.0, 1.0, 1.0, 1.0, 1.0, 1.0, 1.0, 1.0, 1.0, 1.0, 1.0, 1.0, 1.0, 1.0, 1.0, 1.0, 1.0, 1.0, 1.0, 1.0, 1.0, 1.0, 1.0, 1.0, 1.0, 1.0, 1.0, 1.0, 1.0, 1.0, 1.0, 1.0, 1.0, 1.0, 1.0, 1.0, 1.0, 1.0, 1.0, 1.0, 1.0, 1.0, 1.0, 1.0, 1.0, 1.0, 1.0, 1.0, 1.0, 1.0, 1.0, 1.0, 1.0, 1.0, 1.0, 1.0, 1.0, 1.0, 1.0, 1.0, 1.0, 1.0, 1.0, 1.0, 1.0, 1.0, 1.0, 1.0, 1.0, 1.0, 1.0, 1.0, 1.0, 1.0, 1.0, 1.0, 1.0, 1.0, 1.0, 1.0, 1.0, 1.0, 1.0, 1.0, 1.0, 1.0, 1.0, 1.0, 1.0, 1.0, 1.0, 1.0, 1.0, 1.0, 1.0, 1.0, 1.0, 1.0, 1.0, 1.0, 1.0, 1.0, 1.0, 1.0, 1.0, 1.0, 1.0, 1.0, 1.0, 1.0, 1.0, 1.0, 1.0, 1.0, 1.0, 1.0, 1.0, 1.0, 1.0, 1.0, 1.0, 1.0, 1.0, 1.0, 1.0, 1.0, 1.0, 1.0, 1.0, 1.0, 1.0, 1.0, 1.0, 1.0, 1.0, 1.0, 1.0, 1.0, 1.0, 1.0, 1.0, 1.0, 1.0, 1.0, 1.0, 1.0, 1.0, 1.0, 1.0, 1.0, 1.0, 1.0, 1.0, 1.0, 1.0, 1.0, 1.0, 1.0, 1.0, 1.0, 1.0, 1.0, 1.0, 1.0, 1.0, 1.0, 1.0, 1.0, 1.0, 1.0, 1.0, 1.0, 1.0, 1.0, 1.0, 1.0, 1.0, 1.0, 1.0, 1.0, 1.0, 1.0, 1.0, 1.0, 1.0, 1.0, 1.0, 1.0, 1.0, 1.0, 1.0, 1.0, 1.0, 1.0, 1.0, 1.0, 1.0, 1.0, 1.0, 1.0, 1.0, 1.0, 1.0, 1.0, 1.0, 1.0, 1.0, 1.0, 1.0, 1.0, 1.0, 1.0, 1.0, 1.0, 1.0, 1.0, 1.0, 1.0, 1.0, 1.0, 1.0, 1.0, 1.0, 1.0, 1.0, 1.0, 1.0, 1.0, 1.0, 1.0, 1.0, 1.0, 1.0, 1.0, 1.0, 1.0, 1.0, 1.0, 1.0, 1.0, 1.0, 1.0, 1.0, 1.0, 1.0, 1.0, 1.0, 1.0, 1.0, 1.0, 1.0, 1.0, 1.0, 1.0, 1.0, 1.0, 1.0, 1.0, 1.0, 1.0, 1.0, 1.0, 1.0, 1.0, 1.0, 1.0, 1.0, 1.0, 1.0, 1.0, 1.0, 1.0, 1.0, 1.0, 1.0, 1.0, 1.0, 1.0, 1.0, 1.0, 1.0, 1.0, 1.0, 1.0, 1.0, 1.0, 1.0, 1.0, 1.0, 1.0, 1.0, 1.0, 1.0, 1.0, 1.0, 1.0, 1.0, 1.0, 1.0, 1.0, 1.0, 1.0, 1.0, 1.0, 1.0, 1.0, 1.0, 1.0, 1.0, 1.0, 1.0, 1.0, 1.0, 1.0, 1.0, 1.0, 1.0, 1.0, 1.0, 1.0, 1.0, 1.0, 1.0, 1.0, 1.0, 1.0, 1.0, 1.0, 1.0, 1.0, 1.0, 1.0, 1.0, 1.0, 1.0, 1.0, 1.0, 1.0, 1.0, 1.0, 1.0, 1.0, 1.0, 1.0, 1.0, 1.0, 1.0, 1.0, 1.0, 1.0, 1.0, 1.0, 1.0, 1.0, 1.0, 1.0, 1.0, 1.0, 1.0, 1.0, 1.0, 1.0, 1.0, 1.0, 1.0, 1.0, 1.0, 1.0, 1.0, 1.0, 1.0, 1.0, 1.0, 1.0, 1.0, 1.0, 1.0, 1.0, 1.0, 1.0, 1.0, 1.0, 1.0, 1.0, 1.0, 1.0, 1.0, 1.0, 1.0, 1.0, 1.0, 1.0, 1.0, 1.0, 1.0, 1.0, 1.0, 1.0, 1.0, 1.0, 1.0, 1.0, 1.0, 1.0, 1.0, 1.0, 1.0, 1.0, 1.0, 1.0, 1.0, 1.0, 1.0, 1.0, 1.0, 1.0, 1.0, 1.0, 1.0, 1.0, 1.0, 1.0, 1.0, 1.0, 1.0, 1.0, 1.0, 1.0, 1.0, 1.0, 1.0, 1.0, 1.0, 1.0, 1.0, 1.0, 1.0, 1.0, 1.0, 1.0, 1.0, 1.0, 1.0, 1.0, 1.0, 1.0, 1.0, 1.0, 1.0, 1.0, 1.0, 1.0, 1.0, 1.0, 1.0, 1.0, 1.0, 1.0, 1.0, 1.0, 1.0, 1.0, 1.0, 1.0, 1.0, 1.0, 1.0, 1.0, 1.0, 1.0, 1.0, 1.0, 1.0, 1.0, 1.0, 1.0, 1.0, 1.0, 1.0, 1.0, 1.0, 1.0, 1.0, 1.0, 1.0, 1.0, 1.0, 1.0, 1.0, 1.0, 1.0, 1.0, 1.0, 1.0, 1.0, 1.0, 1.0, 1.0, 1.0, 1.0, 1.0, 1.0, 1.0, 1.0, 1.0, 1.0, 1.0, 1.0, 1.0, 1.0, 1.0, 1.0, 1.0, 1.0, 1.0, 1.0, 1.0, 1.0, 1.0, 1.0, 1.0, 1.0, 1.0, 1.0, 1.0, 1.0, 1.0, 1.0, 1.0, 1.0, 1.0, 1.0, 1.0, 1.0, 1.0, 1.0, 1.0, 1.0, 1.0, 1.0, 1.0, 1.0, 1.0, 1.0, 1.0, 1.0, 1.0, 1.0, 1.0, 1.0, 1.0, 1.0, 1.0, 1.0, 1.0, 1.0, 1.0, 1.0, 1.0, 1.0, 1.0, 1.0, 1.0, 1.0, 1.0, 1.0, 1.0, 1.0, 1.0, 1.0, 1.0, 1.0, 1.0, 1.0, 1.0, 1.0, 1.0, 1.0, 1.0, 1.0, 1.0, 1.0, 1.0, 1.0, 1.0, 1.0, 1.0, 1.0, 1.0, 1.0, 1.0, 1.0, 1.0, 1.0, 1.0, 1.0, 1.0, 1.0, 1.0, 1.0, 1.0, 1.0, 1.0, 1.0, 1.0, 1.0, 1.0, 1.0, 1.0, 1.0, 1.0, 1.0, 1.0, 1.0, 1.0, 1.0, 1.0, 1.0, 1.0, 1.0, 1.0, 1.0, 1.0, 1.0, 1.0, 1.0, 1.0, 1.0, 1.0, 1.0, 1.0, 1.0, 1.0, 1.0, 1.0, 1.0, 1.0, 1.0, 1.0, 1.0, 1.0, 1.0, 1.0, 1.0, 1.0, 1.0, 1.0, 1.0, 1.0, 1.0, 1.0, 1.0, 1.0, 1.0, 1.0, 1.0, 1.0, 1.0, 1.0, 1.0, 1.0, 1.0, 1.0, 1.0, 1.0, 1.0, 1.0, 1.0, 1.0, 1.0, 1.0, 1.0, 1.0, 1.0, 1.0, 1.0, 1.0, 1.0, 1.0, 1.0, 1.0, 1.0, 1.0, 1.0, 1.0, 1.0, 1.0, 1.0, 1.0, 1.0, 1.0, 1.0, 1.0, 1.0, 1.0, 1.0, 1.0, 1.0, 1.0, 1.0, 1.0, 1.0, 1.0, 1.0, 1.0, 1.0, 1.0, 1.0, 1.0, 1.0, 1.0, 1.0, 1.0, 1.0, 1.0, 1.0, 1.0, 1.0, 1.0, 1.0, 1.0, 1.0, 1.0, 1.0, 1.0, 1.0, 1.0, 1.0, 1.0, 1.0, 1.0, 1.0, 1.0, 1.0, 1.0, 1.0, 1.0, 1.0, 1.0, 1.0, 1.0, 1.0, 1.0, 1.0, 1.0, 1.0, 1.0, 1.0, 1.0, 1.0, 1.0, 1.0, 1.0, 1.0, 1.0, 1.0, 1.0, 1.0, 1.0, 1.0, 1.0, 1.0, 1.0, 1.0, 1.0, 1.0, 1.0, 1.0, 1.0, 1.0, 1.0, 1.0, 1.0, 1.0, 1.0, 1.0, 1.0, 1.0, 1.0, 1.0, 1.0, 1.0, 1.0])
me_cube_003.materials.append(mat_material_002)
me_cube_003.use_remesh_preserve_volume = False
me_cube_003.use_remesh_preserve_attributes = False
me_cube_003.use_mirror_vertex_groups = False
me_cube_003.update()
me_cube_003.normals_split_custom_set([tuple(v) for v in zip(*[iter([-4.911e-07, -1.0, 0.0, -4.911e-07, -1.0, 0.0, -4.911e-07, -1.0, 0.0, -4.911e-07, -1.0, 0.0, 0.5773, -0.5774, -0.5774, 0.5791, -0.5789, -0.5741, 0.5791, -0.5789, -0.574, 0.5773, -0.5774, -0.5774, 0.5774, 0.5773, -0.5774, 0.5774, 0.5773, -0.5774, 0.5791, 0.5789, -0.574, 0.5791, 0.5789, -0.5741, -0.5774, -0.5774, 0.5774, -0.5774, -0.5774, 0.5774, -0.5774, -0.5774, 0.5774, -0.5774, -0.5774, 0.5774, 1.0, -9.944e-07, 0.0, 1.0, -9.944e-07, 0.0, 1.0, -8.583e-07, 0.0, 1.0, -8.583e-07, 0.0, -0.5774, 0.5774, -0.5774, -0.5774, 0.5774, -0.5774, -0.5791, 0.5789, -0.5741, -0.5791, 0.5789, -0.574, -0.5774, -0.5774, -0.5773, -0.5791, -0.5789, -0.574, -0.5791, -0.5789, -0.5741, -0.5774, -0.5774, -0.5773, -9.458e-07, -1.0, 0.0, -9.458e-07, -1.0, 0.0, -4.911e-07, -1.0, 0.0, -4.911e-07, -1.0, 0.0, -1.0, 3.475e-07, 0.0, -1.0, 3.475e-07, 0.0, -1.0, 3.203e-07, 0.0, -1.0, 3.203e-07, 0.0, -0.5774, -0.5773, 0.5774, -0.5774, -0.5773, 0.5774, -0.5774, -0.5774, 0.5774, -0.5774, -0.5774, 0.5774, 0.0, 0.0, 1.0, 1.383e-08, 0.0, 1.0, 1.383e-08, 0.0, 1.0, 0.0, 0.0, 1.0, -0.5773, 0.5774, 0.5774, -0.5773, 0.5774, 0.5774, -0.5773, 0.5774, 0.5774, -0.5773, 0.5774, 0.5774, -0.5773, 0.5774, 0.5774, -0.5773, 0.5774, 0.5774, -0.5773, 0.5774, 0.5774, -0.5773, 0.5774, 0.5774, 0.7071, -4.854e-07, -0.7071, 0.7071, -4.854e-07, -0.7071, 0.7071, -4.854e-07, -0.7071, 0.7071, -4.854e-07, -0.7071, 0.7071, 0.7071, 0.0, 0.7071, 0.7071, 0.0, 0.7071, 0.7071, 0.0, 0.7071, 0.7071, 0.0, 1.289e-07, 0.7071, -0.7071, 1.289e-07, 0.7071, -0.7071, 1.289e-07, 0.7071, -0.7071, 1.289e-07, 0.7071, -0.7071, -0.7071, 0.7071, 0.0, -0.7071, 0.7071, 0.0, -0.7071, 0.7071, 0.0, -0.7071, 0.7071, 0.0, 1.177e-07, 0.7071, 0.7071, 1.177e-07, 0.7071, 0.7071, 1.177e-07, 0.7071, 0.7071, 1.177e-07, 0.7071, 0.7071, 0.7071, -0.7071, 0.0, 0.7071, -0.7071, 0.0, 0.7071, -0.7071, 0.0, 0.7071, -0.7071, 0.0, 0.7071, -4.856e-07, 0.7071, 0.7071, -4.856e-07, 0.7071, 0.7071, -4.856e-07, 0.7071, 0.7071, -4.856e-07, 0.7071, -1.877e-07, -0.7071, -0.7071, -1.877e-07, -0.7071, -0.7071, -1.877e-07, -0.7071, -0.7071, -1.877e-07, -0.7071, -0.7071, -0.7071, -0.7071, 0.0, -0.7071, -0.7071, 0.0, -0.7071, -0.7071, 0.0, -0.7071, -0.7071, 0.0, -1.86e-07, -0.7071, 0.7071, -1.86e-07, -0.7071, 0.7071, -1.86e-07, -0.7071, 0.7071, -1.86e-07, -0.7071, 0.7071, -0.7071, 1.618e-07, -0.7071, -0.7071, 1.618e-07, -0.7071, -0.7071, 1.618e-07, -0.7071, -0.7071, 1.618e-07, -0.7071, -0.7071, 1.619e-07, 0.7071, -0.7071, 1.619e-07, 0.7071, -0.7071, 1.619e-07, 0.7071, -0.7071, 1.619e-07, 0.7071, 1.0, -1.306e-06, 0.0, 1.0, -1.306e-06, 0.0, 1.0, -8.583e-07, 0.0, 1.0, -8.583e-07, 0.0, 0.5809, 0.5804, -0.5707, 0.5809, 0.5804, -0.5707, 0.5791, 0.5789, -0.5741, 0.5791, 0.5789, -0.574, 0.5791, -0.5789, -0.574, 0.5791, -0.5789, -0.5741, 0.5809, -0.5804, -0.5707, 0.5809, -0.5804, -0.5707, -0.5791, -0.5789, -0.5741, -0.5791, -0.5789, -0.574, -0.5809, -0.5804, -0.5707, -0.5809, -0.5804, -0.5707, -0.5809, 0.5804, -0.5707, -0.5809, 0.5804, -0.5707, -0.5791, 0.5789, -0.574, -0.5791, 0.5789, -0.5741, -0.7071, 0.7071, 2.413e-07, -0.7071, 0.7071, 6.746e-07, -0.7071, 0.7071, 6.746e-07, -0.7071, 0.7071, 2.413e-07, 0.7071, -0.7071, 2.183e-07, 0.7071, -0.7071, 1.966e-07, 0.7071, -0.7071, 1.966e-07, 0.7071, -0.7071, 2.183e-07, -0.7071, -0.7071, -5.5e-07, -0.7071, -0.7071, -7.232e-07, -0.7071, -0.7071, -7.232e-07, -0.7071, -0.7071, -5.5e-07, -0.9479, -3.747e-07, 0.3187, -0.9479, -3.747e-07, 0.3187, -0.9479, -3.747e-07, 0.3187, -0.9479, -3.747e-07, 0.3187, 0.6983, 0.0, -0.7158, 0.6983, 0.0, -0.7158, 0.6983, 0.0, -0.7158, 0.6983, 0.0, -0.7158, 1.383e-08, 0.0, 1.0, 1.383e-08, 0.0, 1.0, 2.935e-08, 0.0, 1.0, 2.935e-08, 0.0, 1.0, 8.779e-08, 0.8282, -0.5604, 8.779e-08, 0.8282, -0.5604, 8.779e-08, 0.8282, -0.5604, 8.779e-08, 0.8282, -0.5604, 0.0, 1.0, 0.0, 1.172e-07, 1.0, 0.0, 1.172e-07, 1.0, 0.0, 0.0, 1.0, 0.0, 0.0, 0.0, -1.0, 0.0, 0.0, -1.0, 0.0, 0.0, -1.0, 0.0, 0.0, -1.0, 1.172e-07, 1.0, 0.0, 1.172e-07, 1.0, 0.0, 1.172e-07, 1.0, 0.0, 1.172e-07, 1.0, 0.0, 1.766e-08, -2.059e-08, -1.0, 1.766e-08, -2.059e-08, -1.0, 1.766e-08, -2.059e-08, -1.0, 1.766e-08, -2.059e-08, -1.0, 1.766e-08, -2.059e-08, -1.0, 1.766e-08, -2.059e-08, -1.0, 1.766e-08, -2.059e-08, -1.0, 1.766e-08, -2.059e-08, -1.0, 1.766e-08, -2.059e-08, -1.0, 1.766e-08, -2.059e-08, -1.0, 1.766e-08, -2.059e-08, -1.0, 1.766e-08, -2.059e-08, -1.0, 1.766e-08, -2.059e-08, -1.0, 1.766e-08, -2.059e-08, -1.0, 1.766e-08, -2.059e-08, -1.0, 1.766e-08, -2.059e-08, -1.0, 1.766e-08, -2.059e-08, -1.0, 1.766e-08, -2.059e-08, -1.0, 1.766e-08, -2.059e-08, -1.0, 1.766e-08, -2.059e-08, -1.0, 1.766e-08, -2.059e-08, -1.0, 1.766e-08, -2.059e-08, -1.0, 1.766e-08, -2.059e-08, -1.0, 1.766e-08, -2.059e-08, -1.0, 0.0, 1.0, 0.0, 0.0, 1.0, 0.0, 1.172e-07, 1.0, 0.0, 1.172e-07, 1.0, 0.0, 1.0, -1.714e-06, 0.0, 1.0, -9.944e-07, 0.0, 1.0, -9.944e-07, 0.0, 1.0, -1.714e-06, 0.0, -1.0, 4.081e-07, 0.0, -1.0, 3.475e-07, 0.0, -1.0, 3.475e-07, 0.0, -1.0, 4.081e-07, 0.0, -1.0, 3.265e-07, 0.0, -1.0, 3.203e-07, 0.0, -1.0, 3.203e-07, 0.0, -1.0, 3.265e-07, 0.0, -9.458e-07, -1.0, 0.0, -4.911e-07, -1.0, 0.0, -4.911e-07, -1.0, 0.0, -9.458e-07, -1.0, 0.0, 1.295e-07, 1.0, 6.291e-07, 1.295e-07, 1.0, 6.291e-07, 1.295e-07, 1.0, 6.291e-07, 1.295e-07, 1.0, 6.291e-07, -1.943e-07, -1.0, -5.279e-07, -1.943e-07, -1.0, -5.279e-07, -1.943e-07, -1.0, -5.279e-07, -1.943e-07, -1.0, -5.279e-07, 1.0, -3.712e-07, 1.672e-07, 1.0, -3.712e-07, 1.672e-07, 1.0, -3.712e-07, 1.672e-07, 1.0, -3.712e-07, 1.672e-07, -1.0, 3.712e-07, -6.688e-07, -1.0, 3.712e-07, -6.688e-07, -1.0, 3.712e-07, -6.688e-07, -1.0, 3.712e-07, -6.688e-07, -1.0, 0.0, 5.852e-07, -1.0, 0.0, 5.852e-07, -1.0, 0.0, 5.852e-07, -1.0, 0.0, 5.852e-07, -1.0, 7.629e-07, -1.254e-06, -1.0, 7.629e-07, -1.254e-06, -1.0, 7.629e-07, -1.254e-06, -1.0, 7.629e-07, -1.254e-06, 8.051e-07, -1.92e-13, -1.0, 8.051e-07, -1.92e-13, -1.0, 8.051e-07, -1.92e-13, -1.0, 8.051e-07, -1.92e-13, -1.0, 1.0, 0.0, 8.36e-08, 1.0, 0.0, 8.36e-08, 1.0, 0.0, 8.36e-08, 1.0, 0.0, 8.36e-08, 1.0, -3.814e-07, 9.196e-07, 1.0, -3.814e-07, 9.196e-07, 1.0, -3.814e-07, 9.196e-07, 1.0, -3.814e-07, 9.196e-07, -2.72e-07, -1.0, -9.717e-07, -2.72e-07, -1.0, -9.717e-07, -2.72e-07, -1.0, -9.717e-07, -2.72e-07, -1.0, -9.717e-07, 3.27e-08, 5.439e-07, -1.0, 3.27e-08, 5.439e-07, -1.0, 3.27e-08, 5.439e-07, -1.0, 3.27e-08, 5.439e-07, -1.0, 2.72e-07, 1.0, 1.085e-06, 2.72e-07, 1.0, 1.085e-06, 2.72e-07, 1.0, 1.085e-06, 2.72e-07, 1.0, 1.085e-06, 2.72e-07, 1.0, 5.899e-08, 2.72e-07, 1.0, 5.899e-08, 2.72e-07, 1.0, 5.899e-08, 2.72e-07, 1.0, 5.899e-08, -0.9479, 4.845e-07, 0.3187, -0.9479, 4.845e-07, 0.3187, -0.9479, 4.845e-07, 0.3187, -0.9479, 4.845e-07, 0.3187, 8.473e-09, 5.439e-07, -1.0, 8.473e-09, 5.439e-07, -1.0, 8.473e-09, 5.439e-07, -1.0, 8.473e-09, 5.439e-07, -1.0, -2.72e-07, -1.0, -4.178e-07, -2.72e-07, -1.0, -4.178e-07, -2.72e-07, -1.0, -4.178e-07, -2.72e-07, -1.0, -4.178e-07, 8.452e-08, 0.7974, -0.6034, 8.452e-08, 0.7974, -0.6034, 8.452e-08, 0.7974, -0.6034, 8.452e-08, 0.7974, -0.6034, 0.9479, 0.0, 0.3187, 0.9479, 0.0, 0.3187, 0.9479, 0.0, 0.3187, 0.9479, 0.0, 0.3187, 0.7269, 0.0, -0.6868, 0.7269, 0.0, -0.6868, 0.7269, 0.0, -0.6868, 0.7269, 0.0, -0.6868, 0.6983, 0.0, -0.7158, 0.6983, 0.0, -0.7158, 0.6983, 0.0, -0.7158, 0.6983, 0.0, -0.7158, -0.6983, 3.474e-07, -0.7158, -0.6983, 3.474e-07, -0.7158, -0.6983, 3.474e-07, -0.7158, -0.6983, 3.474e-07, -0.7158, -0.4421, -0.4421, -0.7804, -0.4421, -0.4421, -0.7804, -0.4421, -0.4421, -0.7804, -0.4421, -0.4421, -0.7804, 0.0, -0.7974, -0.6034, 0.0, -0.7974, -0.6034, 0.0, -0.7974, -0.6034, 0.0, -0.7974, -0.6034, 0.4421, 0.4421, -0.7804, 0.4421, 0.4421, -0.7804, 0.4421, 0.4421, -0.7804, 0.4421, 0.4421, -0.7804, -0.6983, 2.316e-07, -0.7158, -0.6983, 2.316e-07, -0.7158, -0.6983, 2.316e-07, -0.7158, -0.6983, 2.316e-07, -0.7158, -3.401e-07, -0.9709, 0.2396, -3.401e-07, -0.9709, 0.2396, -3.401e-07, -0.9709, 0.2396, -3.401e-07, -0.9709, 0.2396, -8.779e-08, -0.8282, -0.5604, -8.779e-08, -0.8282, -0.5604, -8.779e-08, -0.8282, -0.5604, -8.779e-08, -0.8282, -0.5604, 3.401e-07, 0.9709, 0.2396, 3.401e-07, 0.9709, 0.2396, 3.401e-07, 0.9709, 0.2396, 3.401e-07, 0.9709, 0.2396, -0.4421, 0.4421, -0.7804, -0.4421, 0.4421, -0.7804, -0.4421, 0.4421, -0.7804, -0.4421, 0.4421, -0.7804, 8.452e-08, 0.7974, -0.6034, 8.452e-08, 0.7974, -0.6034, 8.452e-08, 0.7974, -0.6034, 8.452e-08, 0.7974, -0.6034, 0.0, 0.9709, 0.2396, 0.0, 0.9709, 0.2396, 0.0, 0.9709, 0.2396, 0.0, 0.9709, 0.2396, -0.7269, 2.411e-07, -0.6868, -0.7269, 2.411e-07, -0.6868, -0.7269, 2.411e-07, -0.6868, -0.7269, 2.411e-07, -0.6868, 0.9479, -3.747e-07, 0.3187, 0.9479, -3.747e-07, 0.3187, 0.9479, -3.747e-07, 0.3187, 0.9479, -3.747e-07, 0.3187, 0.4421, -0.4421, -0.7804, 0.4421, -0.4421, -0.7804, 0.4421, -0.4421, -0.7804, 0.4421, -0.4421, -0.7804, -8.452e-08, -0.7974, -0.6034, -8.452e-08, -0.7974, -0.6034, -8.452e-08, -0.7974, -0.6034, -8.452e-08, -0.7974, -0.6034, -5.883e-07, -0.9709, 0.2396, -5.883e-07, -0.9709, 0.2396, -5.883e-07, -0.9709, 0.2396, -5.883e-07, -0.9709, 0.2396, 4.653e-08, 0.0, 1.0, 4.653e-08, 0.0, 1.0, 2.935e-08, 0.0, 1.0, 2.935e-08, 0.0, 1.0, 0.5773, -0.5774, 0.5774, 0.5773, -0.5774, 0.5774, 0.5773, -0.5774, 0.5774, 0.5773, -0.5774, 0.5774, 0.5773, -0.5774, 0.5774, 0.5773, -0.5774, 0.5774, 0.5773, -0.5774, 0.5774, 0.5773, -0.5774, 0.5774, 0.5774, 0.5774, 0.5774, 0.5774, 0.5774, 0.5774, 0.5774, 0.5773, 0.5774, 0.5774, 0.5773, 0.5774, 0.5774, 0.5773, 0.5774, 0.5774, 0.5773, 0.5774, 0.5774, 0.5773, 0.5774, 0.5774, 0.5773, 0.5774, 0.7071, 0.7071, -6.78e-08, 0.7071, 0.7071, 2.887e-07, 0.7071, 0.7071, 2.887e-07, 0.7071, 0.7071, -6.78e-08, -4.734e-07, 0.0, -1.0, -2.275e-07, 0.0, -1.0, -1.271e-06, 0.0, -1.0, -1.43e-06, 0.0, -1.0, 8.87e-08, 0.0, -1.0, -3.184e-07, 0.0, -1.0, 3.547e-07, 0.0, -1.0, 4.278e-07, 0.0, -1.0, 4.734e-07, 0.0, -1.0, 2.404e-07, 0.0, -1.0, 1.275e-06, 0.0, -1.0, 1.43e-06, 0.0, -1.0, 1.695e-06, 0.0, -1.0, 3.034e-07, 0.0, -1.0, 5.121e-07, 0.0, -1.0, 1.877e-06, 0.0, -1.0, 5.121e-07, 0.0, -1.0, 4.734e-07, 0.0, -1.0, 1.43e-06, 0.0, -1.0, 1.877e-06, 0.0, -1.0, 3.034e-07, 0.0, -1.0, 1.695e-06, 0.0, -1.0, -1.271e-06, 0.0, -1.0, -2.275e-07, 0.0, -1.0, -3.184e-07, 0.0, -1.0, -4.734e-07, 0.0, -1.0, -1.43e-06, 0.0, -1.0, 3.547e-07, 0.0, -1.0, 2.404e-07, 0.0, -1.0, 8.87e-08, 0.0, -1.0, 4.278e-07, 0.0, -1.0, 1.275e-06, 0.0, -1.0, 0.7071, 0.7071, -4.243e-07, 0.7071, 0.7071, -6.78e-08, 0.7071, 0.7071, -6.78e-08, 0.7071, 0.7071, -4.243e-07, 0.7071, -0.7071, 2.4e-07, 0.7071, -0.7071, 2.183e-07, 0.7071, -0.7071, 2.183e-07, 0.7071, -0.7071, 2.4e-07, -0.7071, -0.7071, -3.769e-07, -0.7071, -0.7071, -5.5e-07, -0.7071, -0.7071, -5.5e-07, -0.7071, -0.7071, -3.769e-07, -0.7071, 0.7071, -1.92e-07, -0.7071, 0.7071, 2.413e-07, -0.7071, 0.7071, 2.413e-07, -0.7071, 0.7071, -1.92e-07, 1.943e-07, 1.0, 5.45e-07, 1.943e-07, 1.0, 5.45e-07, 1.799e-07, 1.0, 6.776e-07, 1.835e-07, 1.0, 6.445e-07, 1.295e-07, 1.0, 6.326e-07, 1.511e-07, 1.0, 6.883e-07, 1.583e-07, 1.0, 7.068e-07, 1.295e-07, 1.0, 6.326e-07, -1.0, 4.95e-07, -8.36e-07, -1.0, 4.95e-07, -8.36e-07, -1.0, 3.902e-07, -7.351e-07, -1.0, 4.164e-07, -7.603e-07, -1.0, 2.475e-07, -6.688e-07, -1.0, 2.927e-07, -6.767e-07, -1.0, 3.077e-07, -6.794e-07, -1.0, 2.475e-07, -6.688e-07, -6.476e-08, -1.0, -1.817e-07, -6.476e-08, -1.0, -1.817e-07, -2.087e-07, -1.0, -1.551e-07, -1.727e-07, -1.0, -1.617e-07, -1.943e-07, -1.0, -4.054e-07, -2.375e-07, -1.0, -2.736e-07, -2.519e-07, -1.0, -2.296e-07, -1.943e-07, -1.0, -4.054e-07, 1.0, -2.475e-07, 1.003e-06, 1.0, -2.475e-07, 1.003e-06, 1.0, -4.766e-07, 6.387e-07, 1.0, -4.193e-07, 7.298e-07, 1.0, -2.475e-07, -8.36e-07, 1.0, -4.193e-07, -1.898e-07, 1.0, -4.766e-07, 2.565e-08, 1.0, -2.475e-07, -8.36e-07, -1.0, 3.378e-07, -6.847e-07, -1.0, 4.164e-07, -7.603e-07, -1.0, 3.902e-07, -7.351e-07, -1.0, 3.077e-07, -6.794e-07, -1.0, 2.927e-07, -6.767e-07, -1.0, 3.378e-07, -6.847e-07, -2.806e-07, -1.0, -1.417e-07, -1.727e-07, -1.0, -1.617e-07, -2.087e-07, -1.0, -1.551e-07, -2.519e-07, -1.0, -2.296e-07, -2.375e-07, -1.0, -2.736e-07, -2.806e-07, -1.0, -1.417e-07, 1.0, -5.912e-07, 4.565e-07, 1.0, -4.193e-07, 7.298e-07, 1.0, -4.766e-07, 6.387e-07, 1.0, -4.766e-07, 2.565e-08, 1.0, -4.193e-07, -1.898e-07, 1.0, -5.912e-07, 4.565e-07, 1.727e-07, 1.0, 7.439e-07, 1.835e-07, 1.0, 6.445e-07, 1.799e-07, 1.0, 6.776e-07, 1.583e-07, 1.0, 7.068e-07, 1.511e-07, 1.0, 6.883e-07, 1.727e-07, 1.0, 7.439e-07])] * 3)])
me_cylinder = bpy.data.meshes.new('Cylinder')
me_cylinder.from_pydata([(-1.016, 1.1, 0.421), (-1.016, -1.1, 0.421), (-0.421, 1.1, 1.016), (-0.421, -1.1, 1.016), (0.421, 1.1, 1.016), (0.421, -1.1, 1.016), (1.016, 1.1, 0.421), (1.016, -1.1, 0.421), (1.016, 1.1, -0.421), (1.016, -1.1, -0.421), (0.421, 1.1, -1.016), (0.421, -1.1, -1.016), (-0.421, 1.1, -1.016), (-0.421, -1.1, -1.016), (-1.016, 1.1, -0.421), (-1.016, -1.1, -0.421), (-1.123, 1.1, 0.4653), (-0.4653, 1.1, 1.123), (-0.4653, -1.1, 1.123), (-1.123, -1.1, 0.4653), (0.4653, 1.1, 1.123), (0.4653, -1.1, 1.123), (1.123, 1.1, 0.4653), (1.123, -1.1, 0.4653), (1.123, 1.1, -0.4653), (1.123, -1.1, -0.4653), (0.4653, 1.1, -1.123), (0.4653, -1.1, -1.123), (-0.4653, 1.1, -1.123), (-0.4653, -1.1, -1.123), (-1.123, 1.1, -0.4653), (-1.123, -1.1, -0.4653)], [], [(0, 2, 3, 1), (2, 4, 5, 3), (4, 6, 7, 5), (6, 8, 9, 7), (8, 10, 11, 9), (10, 12, 13, 11), (16, 19, 18, 17), (12, 14, 15, 13), (14, 0, 1, 15), (17, 18, 21, 20), (20, 21, 23, 22), (22, 23, 25, 24), (24, 25, 27, 26), (26, 27, 29, 28), (28, 29, 31, 30), (30, 31, 19, 16), (4, 20, 22, 6), (14, 30, 16, 0), (0, 16, 17, 2), (7, 23, 21, 5), (1, 19, 31, 15), (3, 18, 19, 1), (10, 26, 28, 12), (13, 29, 27, 11), (6, 22, 24, 8), (9, 25, 23, 7), (2, 17, 20, 4), (12, 28, 30, 14), (5, 21, 18, 3), (15, 31, 29, 13), (8, 24, 26, 10), (11, 27, 25, 9)])
me_cylinder.use_remesh_preserve_volume = False
me_cylinder.use_remesh_preserve_attributes = False
me_cylinder.use_mirror_vertex_groups = False
me_cylinder.update()

# ---- objects
ob_pedanasdx = bpy.data.objects.new('PedanaSDx', me_cube_009)
ob_pedanasx = bpy.data.objects.new('PedanaSx', me_cube_008)
ob_pedanasopra = bpy.data.objects.new('PedanaSopra', me_cube_007)
ob_pedanasotto = bpy.data.objects.new('PedanaSotto', me_cube_006)
ob_scatola = bpy.data.objects.new('Scatola', me_cube_003)
ob_hull = bpy.data.objects.new('Hull', me_cylinder)
ob_lamp = bpy.data.objects.new('Lamp', light_lamp)
ob_camera = bpy.data.objects.new('Camera', cam_camera)

# ---- transforms, parenting, visibility, modifiers, constraints
ob_pedanasdx.location = (4.0, 0.0, 0.0)
ob_pedanasdx.rotation_euler = (-0.0, 11.0, 0.0)
ob_pedanasdx.scale = (1.0, 0.6739, 1.0)
ob_pedanasdx.lineart.crease_threshold = 0.0
ob_pedanasx.location = (-4.0, 0.0, 0.0)
ob_pedanasx.rotation_euler = (-0.0, 7.854, 0.0)
ob_pedanasx.scale = (1.0, 0.6739, 1.0)
ob_pedanasx.lineart.crease_threshold = 0.0
ob_pedanasopra.location = (0.0, 0.0, 4.0)
ob_pedanasopra.rotation_euler = (-0.0, 3.142, -0.0)
ob_pedanasopra.scale = (1.0, 0.6739, 1.0)
ob_pedanasopra.lineart.crease_threshold = 0.0
ob_pedanasotto.location = (0.0, 0.0, -4.0)
ob_pedanasotto.scale = (1.0, 0.6739, 1.0)
ob_pedanasotto.lineart.crease_threshold = 0.0
ob_scatola.location = (-3.143, 8.31e-08, -3.144)
ob_scatola.rotation_euler = (-1.629e-07, 0.7854, 0.0)
ob_scatola.scale = (0.5, 0.5, 0.5)
ob_scatola.color = (0.8, 0.8, 0.8, 1.0)
ob_scatola.lineart.crease_threshold = 0.0
ob_hull.location = (0.0, 0.0, 0.0)
ob_hull.scale = (4.871, 4.5, 4.871)
ob_hull.lineart.crease_threshold = 0.0
ob_lamp.location = (4.076, 1.005, 5.904)
ob_lamp.rotation_euler = (0.6503, 0.05522, 1.866)
ob_lamp.lock_rotations_4d = False
ob_lamp.empty_display_type = 'ARROWS'
ob_lamp.color = (0.0, 0.0, 0.0, 0.0)
ob_lamp.lineart.crease_threshold = 0.0
ob_camera.location = (7.481, -6.508, 5.344)
ob_camera.rotation_euler = (1.109, 0.0, 0.8149)
ob_camera.lock_rotations_4d = False
ob_camera.empty_display_type = 'ARROWS'
ob_camera.color = (0.0, 0.0, 0.0, 0.0)
ob_camera.display_type = 'WIRE'
ob_camera.lineart.crease_threshold = 0.0

# ---- collection membership
col_collection_1.objects.link(ob_pedanasdx)
col_collection_1.objects.link(ob_pedanasx)
col_collection_1.objects.link(ob_pedanasopra)
col_collection_1.objects.link(ob_pedanasotto)
col_collection_1.objects.link(ob_scatola)
col_collection_1.objects.link(ob_hull)
col_collection_1.objects.link(ob_lamp)
col_collection_1.objects.link(ob_camera)

# ---- scene / render settings (as saved in the file)
scene.camera = ob_camera
scene.frame_start = 1; scene.frame_end = 250; scene.frame_set(1)
scene.render.engine = 'BLENDER_EEVEE_NEXT'
scene.render.resolution_percentage = 50
scene.render.dither_intensity = 0.0
scene.cycles.use_denoising = False
scene.cycles.samples = 128
scene.cycles.sampling_pattern = 'TABULATED_SOBOL'
scene.cycles.light_sampling_threshold = 0.0
scene.cycles.use_adaptive_sampling = False
scene.cycles.use_light_tree = False
scene.cycles.blur_glossy = 0.0
scene.cycles.sample_clamp_indirect = 0.0
scene.view_settings.view_transform = 'Standard'
bpy.context.view_layer.update()
